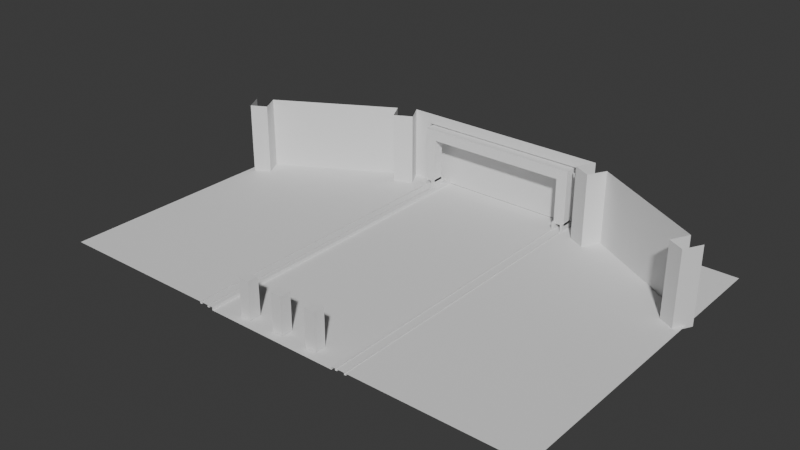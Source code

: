 # Source: GameStage.blend  (saved by Blender 5.1.30; exported with 4.5.12 LTS)
import bpy
from mathutils import Matrix  # noqa: F401  (used for matrix-valued properties, if any)

bpy.ops.wm.read_factory_settings(use_empty=True)
scene = bpy.context.scene
scene.name = 'Scene'

# ---- collections
col_collection = bpy.data.collections.new('Collection'); scene.collection.children.link(col_collection)

# ---- world
world_world = bpy.data.worlds.new('World'); scene.world = world_world
world_world.use_nodes = True; world_world.node_tree.nodes.clear()
_N = world_world.node_tree.nodes; _L = world_world.node_tree.links
n0 = _N.new('ShaderNodeOutputWorld'); n0.name = 'World Output'; n0.location = (200, 100)
n1 = _N.new('ShaderNodeBackground'); n1.name = 'Background'; n1.location = (-200, 100)
n1.inputs[0].default_value = (0.05088, 0.05088, 0.05088, 1.0)
_L.new(n1.outputs[0], n0.inputs[0])
n0.is_active_output = True
world_world.color = (0.05088, 0.05088, 0.05088)
world_world.sun_shadow_jitter_overblur = 0.0

# ---- meshes
me_plane = bpy.data.meshes.new('Plane')
me_plane.from_pydata([(0.0, 7.881, 0.0), (3.684, -9.881, 0.0), (3.684, 7.881, 0.0), (3.684, -9.881, 0.1616), (3.684, 7.881, 0.1616), (3.684, -5.732, 0.1616), (0.0, -9.881, 0.0), (3.684, -5.732, 0.0), (4.705, -9.881, 0.1616), (4.705, 7.881, 0.1616), (4.0, -9.881, 0.1616), (3.891, -9.881, 0.1616), (3.891, 7.881, 0.1616), (4.0, 7.881, 0.1616), (4.501, -9.881, 0.1616), (4.392, -9.881, 0.1616), (4.392, 7.881, 0.1616), (4.501, 7.881, 0.1616), (3.891, -5.732, 0.06266), (4.0, -5.732, 0.06266), (4.0, 7.881, 0.06266), (3.891, 7.881, 0.06266), (3.891, -9.881, 0.06266), (4.0, -9.881, 0.06266), (4.392, -5.732, 0.06266), (4.501, -5.732, 0.06266), (4.501, 7.881, 0.06266), (4.392, 7.881, 0.06266), (4.392, -9.881, 0.06266), (4.501, -9.881, 0.06266)], [], [(16, 15, 28, 24, 27), (7, 1, 3, 5), (2, 7, 5, 4), (14, 17, 26, 25, 29), (4, 5, 3, 11, 12), (13, 10, 15, 16), (17, 14, 8, 9), (10, 13, 20, 19, 23), (19, 20, 21, 18), (23, 19, 18, 22), (25, 26, 27, 24), (29, 25, 24, 28), (12, 11, 22, 18, 21), (13, 12, 21, 20), (17, 16, 27, 26), (6, 1, 7, 2, 0)])
_uv = me_plane.uv_layers.new(name='UVMap')
_uv.uv.foreach_set('vector', [0.996, 0.9985, 0.996, 0.001513, 0.996, 0.001513, 0.996, 0.2108, 0.996, 0.9985, 0.9841, 0.2134, 0.9841, 0.005945, 0.9841, 0.005945, 0.9841, 0.2134, 0.9841, 0.9941, 0.9841, 0.2134, 0.9841, 0.2134, 0.9841, 0.9941, 0.997, 0.001136, 0.997, 0.9989, 0.997, 0.9989, 0.997, 0.2106, 0.997, 0.001136, 0.9841, 0.9941, 0.9841, 0.2134, 0.9841, 0.005945, 0.9895, 0.003931, 0.9895, 0.9961, 0.9913, 0.9967, 0.9913, 0.00327, 0.996, 0.001513, 0.996, 0.9985, 0.997, 0.9989, 0.997, 0.001136, 1.0, 0.0, 1.0, 1.0, 0.9913, 0.00327, 0.9913, 0.9967, 0.9913, 0.9967, 0.9913, 0.2119, 0.9913, 0.00327, 0.9913, 0.2119, 0.9913, 0.9967, 0.9895, 0.9961, 0.9895, 0.2122, 0.9913, 0.00327, 0.9913, 0.2119, 0.9895, 0.2122, 0.9895, 0.003931, 0.997, 0.2106, 0.997, 0.9989, 0.996, 0.9985, 0.996, 0.2108, 0.997, 0.001136, 0.997, 0.2106, 0.996, 0.2108, 0.996, 0.001513, 0.9895, 0.9961, 0.9895, 0.003931, 0.9895, 0.003931, 0.9895, 0.2122, 0.9895, 0.9961, 0.0, 0.0, 0.0, 0.0, 0.0, 0.0, 0.0, 0.0, 0.0, 0.0, 0.0, 0.0, 0.0, 0.0, 0.0, 0.0, 0.0, 0.0, 0.9841, 0.005945, 0.9841, 0.2134, 0.9841, 0.9941, 0.5, 0.9941])
me_plane.update()
me_cube_001 = bpy.data.meshes.new('Cube.001')
me_cube_001.from_pydata([(-0.3, -0.3, -1.0), (-0.3, -0.3, 1.0), (-0.3, 0.3, -1.0), (-0.3, 0.3, 1.0), (0.3, -0.3, -1.0), (0.3, -0.3, 1.0), (0.3, 0.3, -1.0), (0.3, 0.3, 1.0)], [], [(0, 1, 3, 2), (2, 3, 7, 6), (6, 7, 5, 4), (4, 5, 1, 0), (2, 6, 4, 0), (7, 3, 1, 5)])
_uv = me_cube_001.uv_layers.new(name='UVMap')
_uv.uv.foreach_set('vector', [0.375, 0.0, 0.625, 0.0, 0.625, 0.25, 0.375, 0.25, 0.375, 0.25, 0.625, 0.25, 0.625, 0.5, 0.375, 0.5, 0.375, 0.5, 0.625, 0.5, 0.625, 0.75, 0.375, 0.75, 0.375, 0.75, 0.625, 0.75, 0.625, 1.0, 0.375, 1.0, 0.125, 0.5, 0.375, 0.5, 0.375, 0.75, 0.125, 0.75, 0.625, 0.5, 0.875, 0.5, 0.875, 0.75, 0.625, 0.75])
me_cube_001.update()
me_cube_002 = bpy.data.meshes.new('Cube.002')
me_cube_002.from_pydata([(0.3846, 7.274, 0.01024), (0.3846, 7.274, 2.034), (0.3846, 7.874, 0.01024), (0.3846, 7.874, 2.034), (0.0, 7.874, 0.01024), (0.0, 7.874, 2.034), (0.0, 7.274, 2.034), (0.4663, 7.274, 0.01024), (0.4663, 7.274, 2.034), (1.121, 2.797, 0.01024), (1.121, 2.797, 2.034), (1.052, 3.243, 2.034), (0.5431, 6.774, 2.034), (0.5431, 6.774, 0.01024), (1.052, 3.243, 0.01024), (0.4237, 6.295, 2.034), (0.4237, 6.295, 0.01024), (1.078, 1.818, 2.034), (1.078, 1.818, 0.01024), (0.5005, 5.795, 2.034), (1.01, 2.264, 0.01024), (1.01, 2.264, 2.034), (0.5005, 5.795, 0.01024), (0.3846, 7.274, 2.36), (0.0, 7.274, 2.36), (0.4663, 7.274, 2.36), (1.121, 2.797, 2.36), (1.052, 3.243, 2.36), (0.5431, 6.774, 2.36), (0.4237, 6.295, 2.36), (1.078, 1.818, 2.36), (0.5005, 5.795, 2.36), (1.01, 2.264, 2.36)], [], [(4, 2, 3, 5), (2, 0, 1, 3), (3, 1, 6, 5), (1, 0, 7, 8), (9, 10, 17, 18), (12, 13, 14, 11), (21, 20, 18, 17), (15, 16, 22, 19), (13, 12, 19, 22), (11, 14, 20, 21), (8, 7, 16, 15), (21, 17, 30, 32), (19, 12, 28, 31), (8, 15, 29, 25), (15, 19, 31, 29), (6, 1, 23, 24), (12, 11, 27, 28), (1, 8, 25, 23), (17, 10, 26, 30), (11, 21, 32, 27)])
_uv = me_cube_002.uv_layers.new(name='UVMap')
_uv.uv.foreach_set('vector', [0.375, 0.375, 0.375, 0.5, 0.625, 0.5, 0.625, 0.375, 0.375, 0.5, 0.375, 0.75, 0.625, 0.75, 0.625, 0.5, 0.625, 0.5, 0.625, 0.75, 0.75, 0.75, 0.75, 0.5, 0.625, 0.75, 0.375, 0.75, 0.375, 0.75, 0.625, 0.75, 0.0, 0.0, 0.0, 0.0, 0.0, 0.0, 0.0, 0.0, 0.625, 0.75, 0.375, 0.75, 0.375, 0.75, 0.625, 0.75, 0.625, 0.75, 0.375, 0.75, 0.375, 0.75, 0.625, 0.75, 0.625, 0.75, 0.375, 0.75, 0.375, 0.75, 0.625, 0.75, 0.375, 0.75, 0.625, 0.75, 0.625, 0.75, 0.375, 0.75, 0.625, 0.75, 0.375, 0.75, 0.375, 0.75, 0.625, 0.75, 0.625, 0.75, 0.375, 0.75, 0.375, 0.75, 0.625, 0.75, 0.625, 0.75, 0.625, 0.75, 0.625, 0.75, 0.625, 0.75, 0.625, 0.75, 0.625, 0.75, 0.625, 0.75, 0.625, 0.75, 0.625, 0.75, 0.625, 0.75, 0.625, 0.75, 0.625, 0.75, 0.625, 0.75, 0.625, 0.75, 0.625, 0.75, 0.625, 0.75, 0.75, 0.75, 0.625, 0.75, 0.625, 0.75, 0.75, 0.75, 0.625, 0.75, 0.625, 0.75, 0.625, 0.75, 0.625, 0.75, 0.625, 0.75, 0.625, 0.75, 0.625, 0.75, 0.625, 0.75, 0.0, 0.0, 0.0, 0.0, 0.0, 0.0, 0.0, 0.0, 0.625, 0.75, 0.625, 0.75, 0.625, 0.75, 0.625, 0.75])
me_cube_002.update()
me_cube_003 = bpy.data.meshes.new('Cube.003')
me_cube_003.from_pydata([(-0.3, -0.3, -1.0), (-0.3, -0.3, 1.0), (-0.3, 0.3, -1.0), (-0.3, 0.3, 1.0), (0.3, -0.3, -1.0), (0.3, -0.3, 1.0), (0.3, 0.3, -1.0), (0.3, 0.3, 1.0)], [], [(0, 1, 3, 2), (2, 3, 7, 6), (6, 7, 5, 4), (4, 5, 1, 0), (2, 6, 4, 0), (7, 3, 1, 5)])
_uv = me_cube_003.uv_layers.new(name='UVMap')
_uv.uv.foreach_set('vector', [0.375, 0.0, 0.625, 0.0, 0.625, 0.25, 0.375, 0.25, 0.375, 0.25, 0.625, 0.25, 0.625, 0.5, 0.375, 0.5, 0.375, 0.5, 0.625, 0.5, 0.625, 0.75, 0.375, 0.75, 0.375, 0.75, 0.625, 0.75, 0.625, 1.0, 0.375, 1.0, 0.125, 0.5, 0.375, 0.5, 0.375, 0.75, 0.125, 0.75, 0.625, 0.5, 0.875, 0.5, 0.875, 0.75, 0.625, 0.75])
me_cube_003.update()
me_cube_004 = bpy.data.meshes.new('Cube.004')
me_cube_004.from_pydata([(-0.3, -0.3, -1.0), (-0.3, -0.3, 1.0), (-0.3, 0.3, -1.0), (-0.3, 0.3, 1.0), (0.3, -0.3, -1.0), (0.3, -0.3, 1.0), (0.3, 0.3, -1.0), (0.3, 0.3, 1.0)], [], [(0, 1, 3, 2), (2, 3, 7, 6), (6, 7, 5, 4), (4, 5, 1, 0), (2, 6, 4, 0), (7, 3, 1, 5)])
_uv = me_cube_004.uv_layers.new(name='UVMap')
_uv.uv.foreach_set('vector', [0.375, 0.0, 0.625, 0.0, 0.625, 0.25, 0.375, 0.25, 0.375, 0.25, 0.625, 0.25, 0.625, 0.5, 0.375, 0.5, 0.375, 0.5, 0.625, 0.5, 0.625, 0.75, 0.375, 0.75, 0.375, 0.75, 0.625, 0.75, 0.625, 1.0, 0.375, 1.0, 0.125, 0.5, 0.375, 0.5, 0.375, 0.75, 0.125, 0.75, 0.625, 0.5, 0.875, 0.5, 0.875, 0.75, 0.625, 0.75])
me_cube_004.update()
me_plane_001 = bpy.data.meshes.new('Plane.001')
me_plane_001.from_pydata([(4.392, -40.47, -0.528), (4.501, -40.47, -0.528), (4.501, -24.86, -0.528), (4.392, -24.86, -0.528), (4.392, -40.47, -0.721), (4.501, -40.47, -0.721), (4.501, -24.86, -0.721), (4.392, -24.86, -0.721), (3.891, -37.35, -0.304), (3.891, -37.35, 2.175), (3.891, -26.92, -0.304), (3.891, -26.92, 2.175), (4.501, -37.35, -0.304), (4.501, -37.35, 2.175), (4.501, -26.92, -0.304), (4.501, -26.92, 2.175), (3.891, -40.47, -0.528), (4.0, -40.47, -0.528), (4.0, -24.86, -0.528), (3.891, -24.86, -0.528), (3.891, -40.47, -0.721), (4.0, -40.47, -0.721), (4.0, -24.86, -0.721), (3.891, -24.86, -0.721), (3.891, -37.35, -0.0893), (3.891, -26.92, -0.0893), (4.501, -26.92, -0.0893), (4.501, -37.35, -0.0893), (4.392, -40.47, -0.178), (4.501, -40.47, -0.178), (4.501, -24.86, -0.178), (4.392, -24.86, -0.178), (3.891, -40.47, -0.178), (4.0, -40.47, -0.178), (4.0, -24.86, -0.178), (3.891, -24.86, -0.178), (3.891, -37.35, 2.765), (3.891, -26.92, 2.765), (4.501, -26.92, 2.765), (4.501, -37.35, 2.765), (0.0, -37.35, 2.175), (0.0, -26.92, 2.175), (0.0, -37.35, 2.765), (0.0, -26.92, 2.765)], [], [(18, 17, 33, 34), (5, 6, 7, 4), (1, 2, 6, 5), (2, 3, 7, 6), (0, 1, 5, 4), (3, 0, 4, 7), (24, 9, 11, 25), (25, 11, 15, 26), (26, 15, 13, 27), (27, 13, 9, 24), (10, 14, 12, 8), (36, 37, 43, 42), (16, 19, 35, 32), (21, 22, 23, 20), (17, 18, 22, 21), (18, 19, 23, 22), (16, 17, 21, 20), (19, 16, 20, 23), (12, 27, 24, 8), (14, 26, 27, 12), (10, 25, 26, 14), (8, 24, 25, 10), (29, 28, 31, 30), (33, 32, 35, 34), (0, 3, 31, 28), (2, 1, 29, 30), (19, 18, 34, 35), (17, 16, 32, 33), (3, 2, 30, 31), (1, 0, 28, 29), (38, 37, 36, 39), (9, 13, 39, 36), (15, 11, 37, 38), (13, 15, 38, 39), (11, 9, 40, 41), (37, 11, 41, 43), (9, 36, 42, 40)])
_uv = me_plane_001.uv_layers.new(name='UVMap')
_uv.uv.foreach_set('vector', [0.997, 0.9989, 0.997, 0.2106, 0.997, 0.2106, 0.997, 0.9989, 0.997, 0.2106, 0.997, 0.9989, 0.996, 0.9985, 0.996, 0.2108, 0.997, 0.2106, 0.997, 0.9989, 0.997, 0.9989, 0.997, 0.2106, 0.997, 0.9989, 0.996, 0.9985, 0.996, 0.9985, 0.997, 0.9989, 0.996, 0.2108, 0.997, 0.2106, 0.997, 0.2106, 0.996, 0.2108, 0.996, 0.9985, 0.996, 0.2108, 0.996, 0.2108, 0.996, 0.9985, 0.3966, 0.0, 0.625, 0.0, 0.625, 0.25, 0.3966, 0.25, 0.3966, 0.25, 0.625, 0.25, 0.625, 0.5, 0.3967, 0.5, 0.3967, 0.5, 0.625, 0.5, 0.625, 0.75, 0.3966, 0.75, 0.3966, 0.75, 0.625, 0.75, 0.625, 1.0, 0.3966, 1.0, 0.125, 0.5, 0.375, 0.5, 0.375, 0.75, 0.125, 0.75, 0.875, 0.75, 0.875, 0.5, 0.875, 0.5, 0.875, 0.75, 0.996, 0.2108, 0.996, 0.9985, 0.996, 0.9985, 0.996, 0.2108, 0.997, 0.2106, 0.997, 0.9989, 0.996, 0.9985, 0.996, 0.2108, 0.997, 0.2106, 0.997, 0.9989, 0.997, 0.9989, 0.997, 0.2106, 0.997, 0.9989, 0.996, 0.9985, 0.996, 0.9985, 0.997, 0.9989, 0.996, 0.2108, 0.997, 0.2106, 0.997, 0.2106, 0.996, 0.2108, 0.996, 0.9985, 0.996, 0.2108, 0.996, 0.2108, 0.996, 0.9985, 0.375, 0.75, 0.3966, 0.75, 0.3966, 1.0, 0.375, 1.0, 0.375, 0.5, 0.3967, 0.5, 0.3966, 0.75, 0.375, 0.75, 0.375, 0.25, 0.3966, 0.25, 0.3967, 0.5, 0.375, 0.5, 0.375, 0.0, 0.3966, 0.0, 0.3966, 0.25, 0.375, 0.25, 0.997, 0.2106, 0.996, 0.2108, 0.996, 0.9985, 0.997, 0.9989, 0.997, 0.2106, 0.996, 0.2108, 0.996, 0.9985, 0.997, 0.9989, 0.996, 0.2108, 0.996, 0.9985, 0.996, 0.9985, 0.996, 0.2108, 0.997, 0.9989, 0.997, 0.2106, 0.997, 0.2106, 0.997, 0.9989, 0.996, 0.9985, 0.997, 0.9989, 0.997, 0.9989, 0.996, 0.9985, 0.997, 0.2106, 0.996, 0.2108, 0.996, 0.2108, 0.997, 0.2106, 0.996, 0.9985, 0.997, 0.9989, 0.997, 0.9989, 0.996, 0.9985, 0.997, 0.2106, 0.996, 0.2108, 0.996, 0.2108, 0.997, 0.2106, 0.625, 0.5, 0.875, 0.5, 0.875, 0.75, 0.625, 0.75, 0.625, 1.0, 0.625, 0.75, 0.625, 0.75, 0.625, 1.0, 0.625, 0.5, 0.625, 0.25, 0.625, 0.25, 0.625, 0.5, 0.625, 0.75, 0.625, 0.5, 0.625, 0.5, 0.625, 0.75, 0.625, 0.25, 0.625, 0.0, 0.625, 0.0, 0.625, 0.25, 0.625, 0.25, 0.625, 0.25, 0.625, 0.25, 0.625, 0.25, 0.625, 1.0, 0.625, 1.0, 0.625, 1.0, 0.625, 1.0])
me_plane_001.update()
me_plane_003 = bpy.data.meshes.new('Plane.003')
me_plane_003.from_pydata([(4.705, -9.881, 0.1616), (4.705, 7.881, 0.1616), (13.53, -9.881, 0.1616), (13.53, 7.881, 0.1616)], [], [(1, 0, 2, 3)])
_uv = me_plane_003.uv_layers.new(name='UVMap')
_uv.uv.foreach_set('vector', [1.0, 1.0, 1.0, 0.0, 1.0, 0.0, 1.0, 1.0])
me_plane_003.update()

# ---- objects
ob_gamefloor = bpy.data.objects.new('GameFLoor', me_plane)
ob_cube = bpy.data.objects.new('Cube', me_cube_001)
ob_backwall = bpy.data.objects.new('BackWall', me_cube_002)
ob_cube_002 = bpy.data.objects.new('Cube.002', me_cube_003)
ob_cube_003 = bpy.data.objects.new('Cube.003', me_cube_004)
ob_wallmover = bpy.data.objects.new('WallMover', me_plane_001)
ob_gameflorouter = bpy.data.objects.new('GameFlorOuter', me_plane_003)

# ---- transforms, parenting, visibility, modifiers, constraints
ob_gamefloor.location = (0.0, 0.0, 0.0)
_m = ob_gamefloor.modifiers.new('Mirror', 'MIRROR')
_m.use_clip = True
ob_cube.location = (0.0, -9.073, 1.017)
ob_backwall.location = (0.0, 0.0, 0.0)
ob_backwall.scale = (12.23, 1.0, 1.75)
_m = ob_backwall.modifiers.new('Mirror', 'MIRROR')
_m.use_clip = True
ob_cube_002.location = (2.0, -9.073, 1.017)
ob_cube_003.location = (-2.0, -9.073, 1.017)
ob_wallmover.location = (0.0, 8.824, 0.753)
ob_wallmover.scale = (1.0, 0.05757, 1.0)
_m = ob_wallmover.modifiers.new('Mirror', 'MIRROR')
_m.use_clip = True
ob_gameflorouter.location = (0.0, 0.0, 0.0)
_m = ob_gameflorouter.modifiers.new('Mirror', 'MIRROR')
_m.use_clip = True

# ---- collection membership
col_collection.objects.link(ob_gamefloor)
col_collection.objects.link(ob_cube)
col_collection.objects.link(ob_backwall)
col_collection.objects.link(ob_cube_002)
col_collection.objects.link(ob_cube_003)
col_collection.objects.link(ob_wallmover)
col_collection.objects.link(ob_gameflorouter)

# ---- scene / render settings (as saved in the file)
scene.frame_start = 1; scene.frame_end = 250; scene.frame_set(189)
scene.render.engine = 'BLENDER_EEVEE_NEXT'
scene.render.bake_bias = 0.0
scene.render.bake_samples = 0
scene.cycles.sampling_pattern = 'TABULATED_SOBOL'
scene.eevee.use_volume_custom_range = False
bpy.context.view_layer.update()

# ---- added for rendering (the .blend has no active camera and no usable light): camera, sun
cam_auto = bpy.data.cameras.new('AutoCamera')
cam_auto.lens = 50.0
cam_auto.sensor_width = 36.0
cam_auto.clip_end = 1000.0
ob_auto_camera = bpy.data.objects.new('AutoCamera', cam_auto)
scene.collection.objects.link(ob_auto_camera)
ob_auto_camera.location = (30.4737, -37.5684, 26.444)
ob_auto_camera.rotation_euler = (1.09748, -7.21219e-08, 0.694738)
scene.camera = ob_auto_camera
light_auto_sun = bpy.data.lights.new('AutoSun', 'SUN')
light_auto_sun.energy = 3.0
light_auto_sun.angle = 0.0523599
ob_auto_sun = bpy.data.objects.new('AutoSun', light_auto_sun)
scene.collection.objects.link(ob_auto_sun)
ob_auto_sun.rotation_euler = (0.872665, 0.174533, 0.523599)
bpy.context.view_layer.update()
